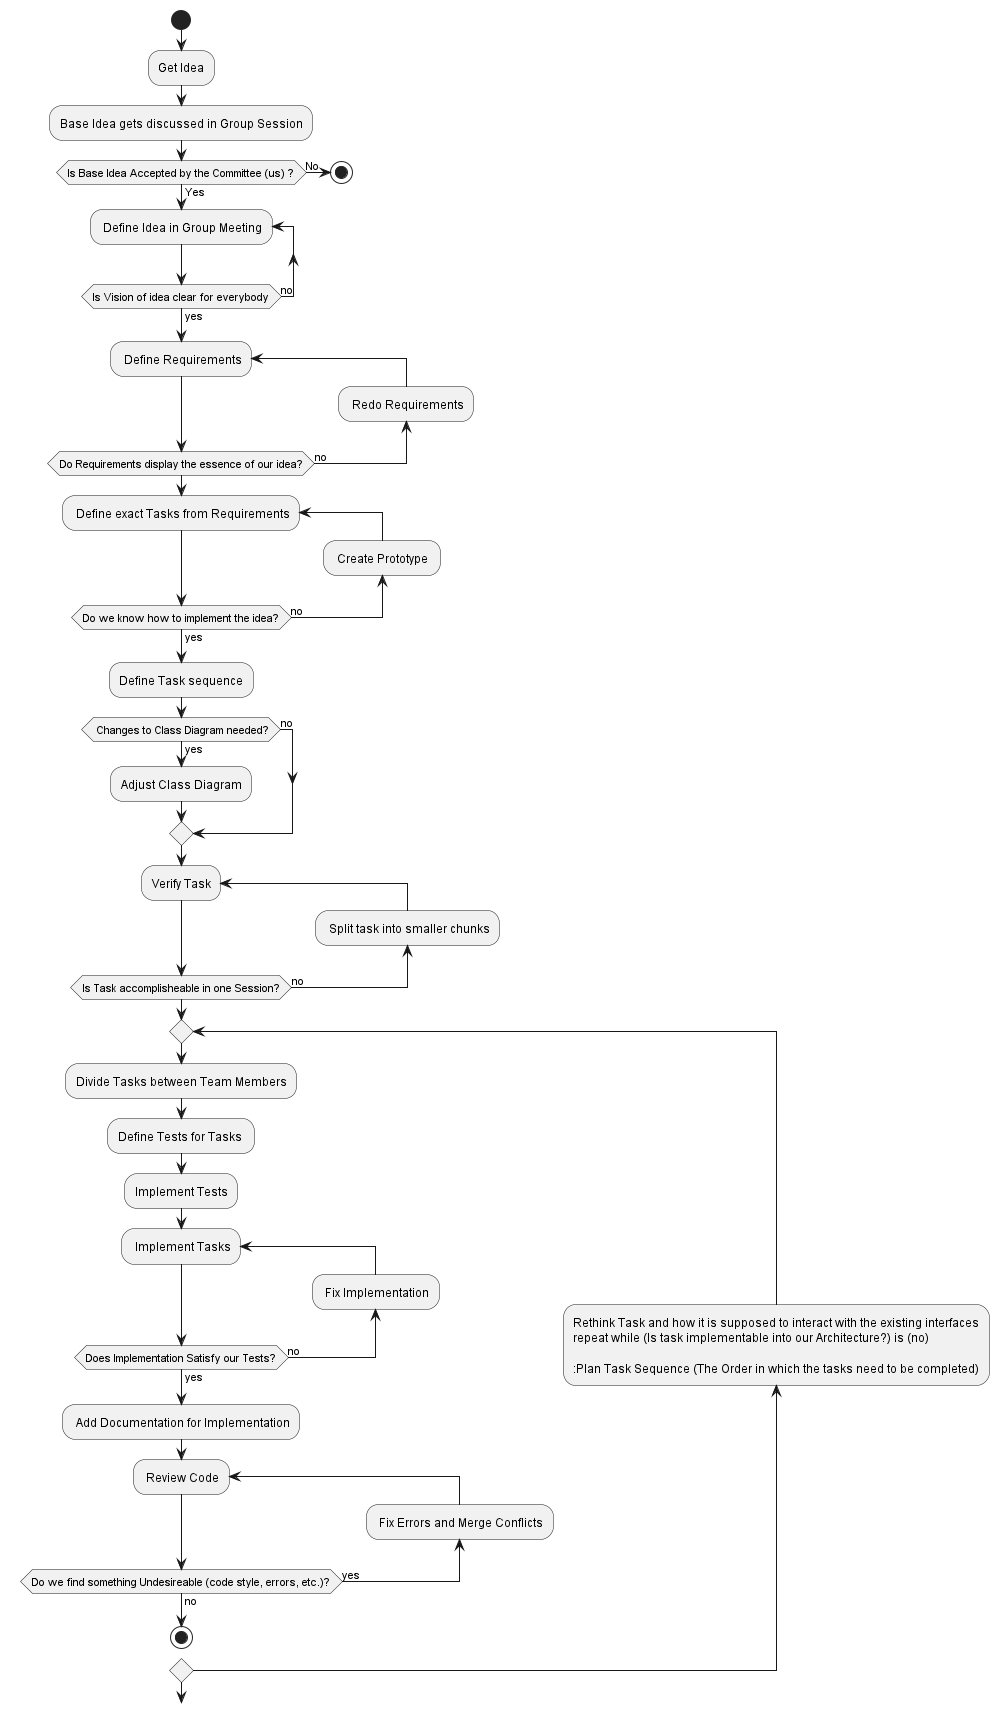

The diagram above was rendered by PlantUML. Its source (embedded in the PNG):
@startuml Process_AtEnd

start
:Get Idea;
:Base Idea gets discussed in Group Session;
if (Is Base Idea Accepted by the Committee (us) ?) then (No)
    stop 
else (Yes)

repeat : Define Idea in Group Meeting

repeat while (Is Vision of idea clear for everybody) is (no) not (yes)

repeat : Define Requirements 

backward: Redo Requirements;
repeat while (Do Requirements display the essence of our idea?) is (no)

repeat : Define exact Tasks from Requirements

backward: Create Prototype ;
repeat while (Do we know how to implement the idea?) is (no) not (yes)

:Define Task sequence;

if ( Changes to Class Diagram needed?) then (yes)
    :Adjust Class Diagram;
else (no)
endif

repeat :Verify Task

backward: Split task into smaller chunks;
repeat while (Is Task accomplisheable in one Session?) is (no)
repeat
backward: Rethink Task and how it is supposed to interact with the existing interfaces
repeat while (Is task implementable into our Architecture?) is (no)

:Plan Task Sequence (The Order in which the tasks need to be completed);

:Divide Tasks between Team Members;

:Define Tests for Tasks ;

:Implement Tests;

repeat : Implement Tasks

backward: Fix Implementation;
repeat while (Does Implementation Satisfy our Tests?) is (no) not (yes)

: Add Documentation for Implementation;

repeat : Review Code 
backward : Fix Errors and Merge Conflicts;
repeat while (Do we find something Undesireable (code style, errors, etc.)?) is (yes) not (no)

stop


@enduml